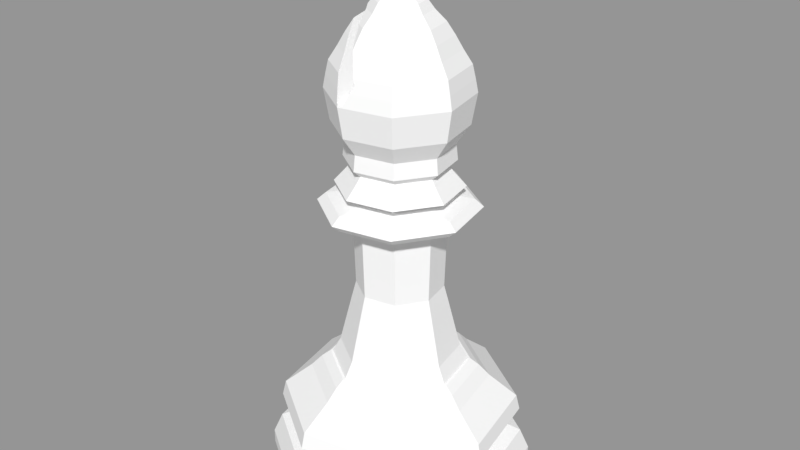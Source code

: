 # Source: WhiteBishop.blend  (saved by Blender 2.79.0; exported with 4.5.12 LTS)
import bpy
from mathutils import Matrix  # noqa: F401  (used for matrix-valued properties, if any)

bpy.ops.wm.read_factory_settings(use_empty=True)
scene = bpy.context.scene
scene.name = 'Scene'

# ---- collections
col_collection_1 = bpy.data.collections.new('Collection 1'); scene.collection.children.link(col_collection_1)

# ---- materials (node trees are filled in below, after node groups)
mat_whitepiese = bpy.data.materials.new('WhitePiese')
mat_whitepiese.alpha_threshold = 0.0
mat_whitepiese.use_transparent_shadow = False
mat_whitepiese.diffuse_color = (0.9258, 0.9258, 0.9258, 1.0)
mat_whitepiese.roughness = 0.5
mat_whitepiese.specular_intensity = 0.0935

# ---- material node trees

# ---- meshes
me_sphere = bpy.data.meshes.new('Sphere')
me_sphere.from_pydata([(0.03715, 0.1915, 7.234), (0.04568, 0.2355, 7.178), (0.06719, 0.3464, 7.085), (0.08478, 0.4371, 6.961), (0.1133, 0.5843, 6.809), (0.1349, 0.6953, 6.636), (0.155, 0.7992, 6.449), (0.1784, 0.9199, 6.254), (0.1868, 0.9628, 6.059), (0.1937, 0.9988, 5.871), (0.1793, 0.9242, 5.422), (0.1617, 0.1092, 7.234), (0.1988, 0.1342, 7.178), (0.2925, 0.1974, 7.085), (0.369, 0.2491, 6.961), (0.4933, 0.333, 6.809), (0.587, 0.3963, 6.636), (0.6747, 0.4555, 6.449), (0.7767, 0.5243, 6.254), (0.8129, 0.5488, 6.059), (0.8433, 0.5693, 5.871), (0.7803, 0.5268, 5.422), (0.1915, -0.03715, 7.234), (0.2355, -0.04568, 7.178), (0.3464, -0.06719, 7.085), (0.4371, -0.08478, 6.961), (0.5843, -0.1133, 6.809), (0.6953, -0.1349, 6.636), (0.7992, -0.155, 6.449), (0.9199, -0.1784, 6.254), (0.9628, -0.1868, 6.059), (0.9988, -0.1937, 5.871), (0.9242, -0.1793, 5.422), (0.1092, -0.1617, 7.234), (0.1342, -0.1988, 7.178), (0.1974, -0.2925, 7.085), (0.2491, -0.369, 6.961), (0.333, -0.4933, 6.809), (0.3963, -0.587, 6.636), (0.4555, -0.6747, 6.449), (0.5243, -0.7767, 6.254), (0.5488, -0.8129, 6.059), (0.5693, -0.8433, 5.871), (0.5268, -0.7803, 5.422), (-0.03715, -0.1915, 7.234), (-0.04568, -0.2355, 7.178), (-0.06719, -0.3464, 7.085), (-0.08478, -0.4371, 6.961), (-0.1133, -0.5843, 6.809), (-0.1349, -0.6953, 6.636), (-0.1937, -0.9988, 5.871), (-0.1793, -0.9242, 5.422), (-0.1617, -0.1092, 7.234), (-0.1988, -0.1342, 7.178), (-0.2925, -0.1974, 7.085), (-0.4933, -0.333, 6.809), (-0.587, -0.3963, 6.636), (-0.6747, -0.4555, 6.449), (-0.7767, -0.5243, 6.254), (-0.8129, -0.5488, 6.059), (-0.8433, -0.5693, 5.871), (-0.7803, -0.5268, 5.422), (-0.1915, 0.03715, 7.234), (-0.2355, 0.04568, 7.178), (-0.3464, 0.06719, 7.085), (-0.5843, 0.1133, 6.809), (-0.6953, 0.1349, 6.636), (-0.7992, 0.155, 6.449), (-0.9199, 0.1784, 6.254), (-0.9628, 0.1868, 6.059), (-0.9988, 0.1937, 5.871), (-0.9242, 0.1793, 5.422), (-0.1092, 0.1617, 7.234), (-0.1342, 0.1988, 7.178), (-0.1974, 0.2925, 7.085), (-0.2491, 0.369, 6.961), (-0.4555, 0.6747, 6.449), (-0.5243, 0.7767, 6.254), (-0.5488, 0.8129, 6.059), (-0.5693, 0.8433, 5.871), (-0.5268, 0.7803, 5.422), (0.3814, 1.917, 0.01017), (0.1948, 0.9785, 1.758), (1.625, 1.085, 0.01017), (0.8301, 0.554, 1.758), (1.917, -0.382, 0.01017), (0.9792, -0.1954, 1.758), (1.086, -1.626, 0.01017), (0.5547, -0.8307, 1.758), (-0.3813, -1.918, 0.01017), (-0.1947, -0.9798, 1.758), (-1.625, -1.087, 0.01017), (-0.83, -0.5553, 1.758), (-1.917, 0.3807, 0.01017), (-0.9791, 0.1941, 1.758), (-1.086, 1.625, 0.01017), (-0.5546, 0.8294, 1.758), (0.2266, 1.138, 1.66), (0.258, 1.296, 1.489), (0.9657, 0.6446, 1.66), (1.099, 0.7339, 1.489), (1.139, -0.2272, 1.66), (1.297, -0.2586, 1.489), (0.6453, -0.9663, 1.66), (0.7346, -1.1, 1.489), (-0.2265, -1.14, 1.66), (-0.2579, -1.297, 1.489), (-0.9656, -0.6459, 1.66), (-1.099, -0.7352, 1.489), (-1.139, 0.2259, 1.66), (-1.297, 0.2573, 1.489), (-0.6452, 0.965, 1.66), (-0.7345, 1.099, 1.489), (0.3814, 1.917, 0.2177), (0.3547, 1.783, 0.5294), (1.625, 1.085, 0.2177), (1.512, 1.009, 0.5294), (1.917, -0.382, 0.2177), (1.783, -0.3554, 0.5294), (1.086, -1.626, 0.2177), (1.01, -1.512, 0.5294), (-0.3813, -1.918, 0.2177), (-0.3546, -1.784, 0.5294), (-1.625, -1.087, 0.2177), (-1.512, -1.011, 0.5294), (-1.917, 0.3807, 0.2177), (-1.783, 0.354, 0.5294), (-1.086, 1.625, 0.2177), (-1.01, 1.511, 0.5294), (0.3489, 1.753, 0.9177), (0.3383, 1.7, 1.151), (1.487, 0.9928, 0.9177), (1.441, 0.9625, 1.151), (1.754, -0.3495, 0.9177), (1.7, -0.3389, 1.151), (0.9935, -1.488, 0.9177), (0.9632, -1.442, 1.151), (-0.3488, -1.755, 0.9177), (-0.3382, -1.701, 1.151), (-1.487, -0.9941, 0.9177), (-1.441, -0.9638, 1.151), (-1.754, 0.3482, 0.9177), (-1.7, 0.3376, 1.151), (-0.9934, 1.486, 0.9177), (-0.9631, 1.441, 1.151), (1.324, 0.2896, 0.6509), (1.328, 0.2766, 0.6505), (1.337, 0.2652, 0.643), (1.333, 0.2514, 0.6505), (1.318, 0.2426, 0.7154), (1.328, 0.2634, 0.651), (1.324, 0.2817, 0.6508), (1.346, -0.03515, 0.6632), (1.347, -0.0006536, 0.6638), (1.355, 0.02567, 0.6509), (1.282, -0.2556, 0.763), (1.087, 0.7253, 0.763), (1.347, 0.03355, 0.6647), (0.726, -1.087, 0.763), (0.255, 1.281, 0.763), (1.321, -0.2634, 0.6638), (1.31, -0.2802, 0.7009), (1.315, -0.2622, 0.7153), (1.331, -0.2464, 0.6508), (1.23, -0.5475, 0.6632), (1.258, -0.5013, 0.6508), (1.1, -0.777, 0.6632), (1.133, -0.7161, 0.7155), (0.9809, -0.9327, 0.6504), (0.719, -1.139, 0.6632), (0.4981, -1.252, 0.6637), (0.5495, -1.237, 0.6504), (0.2628, -1.322, 0.6638), (0.2978, -1.321, 0.6504), (0.03455, -1.346, 0.6632), (-0.01862, -1.347, 0.6637), (-0.2963, -1.314, 0.6632), (-0.2443, -1.325, 0.6637), (-0.2823, -1.324, 0.6508), (-0.498, -1.252, 0.6637), (-0.7674, -1.116, 0.6508), (-0.9572, -0.9579, 0.651), (-1.1, -0.777, 0.6632), (-1.12, -0.7489, 0.6638), (-1.133, -0.7161, 0.7155), (-1.144, -0.7234, 0.6504), (-1.244, -0.5161, 0.6638), (-1.251, -0.4814, 0.7155), (-1.231, -0.5308, 0.7154), (-1.317, -0.2817, 0.6637), (-1.337, -0.2666, 0.643), (-1.324, -0.245, 0.6637), (-1.338, -0.2744, 0.64), (-1.321, -0.2709, 0.7282), (-1.314, -0.262, 0.7009), (-1.333, -0.2307, 0.6504), (-1.311, -0.2804, 0.7154), (-1.328, -0.2647, 0.651), (-0.2549, -1.282, 0.763), (-0.7259, 1.086, 0.763), (-1.356, 0.01217, 0.6505), (-1.086, -0.7266, 0.763), (-1.342, 0.02547, 0.7152), (-1.282, 0.2543, 0.763), (-1.339, 0.03381, 0.7155), (-1.353, 0.01802, 0.6508), (-1.347, -0.01777, 0.6662), (-1.31, 0.2789, 0.7009), (-1.312, 0.2869, 0.7152), (-1.318, 0.2441, 0.6985), (-1.253, 0.5184, 0.6505), (0.2019, 1.014, 1.758), (0.8603, 0.5742, 1.758), (1.015, -0.2025, 1.758), (0.5749, -0.861, 1.758), (-0.2018, -1.015, 1.758), (-0.8603, -0.5755, 1.758), (-1.015, 0.2012, 1.758), (-0.5748, 0.8596, 1.758), (0.1948, 0.9785, 1.758), (0.8301, 0.554, 1.758), (0.9792, -0.1954, 1.758), (0.5547, -0.8307, 1.758), (-0.1947, -0.9798, 1.758), (-0.83, -0.5553, 1.758), (-0.9791, 0.1941, 1.758), (-0.5546, 0.8294, 1.758), (0.1443, 0.7244, 4.725), (0.6147, 0.4101, 4.725), (0.7251, -0.1449, 4.725), (0.4108, -0.6153, 4.725), (-0.1442, -0.7257, 4.725), (-0.6146, -0.4114, 4.725), (-0.725, 0.1436, 4.725), (-0.4107, 0.614, 4.725), (0.8584, -0.1714, 1.988), (0.6878, -0.1375, 2.688), (0.6176, -0.1235, 2.965), (0.6483, -0.1296, 4.038), (-0.6482, 0.1283, 4.038), (-0.6175, 0.1222, 2.965), (-0.6877, 0.1361, 2.688), (-0.8583, 0.1701, 1.988), (0.3672, -0.5502, 4.038), (0.3499, -0.5242, 2.965), (0.3896, -0.5837, 2.688), (0.4863, -0.7283, 1.988), (0.129, 0.6475, 4.038), (0.1229, 0.6169, 2.965), (0.1368, 0.6871, 2.688), (0.1708, 0.8577, 1.988), (-0.3671, 0.5489, 4.038), (-0.3498, 0.5229, 2.965), (-0.3895, 0.5824, 2.688), (-0.4862, 0.727, 1.988), (-0.1289, -0.6489, 4.038), (-0.1228, -0.6182, 2.965), (-0.1367, -0.6884, 2.688), (-0.1707, -0.859, 1.988), (0.5496, 0.3665, 4.038), (0.5236, 0.3492, 2.965), (0.5831, 0.3889, 2.688), (0.7277, 0.4856, 1.988), (-0.5495, -0.3678, 4.038), (-0.5235, -0.3505, 2.965), (-0.583, -0.3902, 2.688), (-0.7276, -0.4869, 1.988), (1.006, -0.2007, 4.344), (1.006, -0.2007, 4.124), (1.127, -0.2249, 4.234), (-1.006, 0.1994, 4.124), (-1.006, 0.1994, 4.344), (-1.127, 0.2236, 4.234), (0.5698, -0.8533, 4.124), (0.5697, -0.8532, 4.344), (0.6386, -0.9563, 4.234), (0.2001, 1.005, 4.124), (0.2001, 1.005, 4.344), (0.2243, 1.127, 4.234), (-0.5697, 0.852, 4.124), (-0.5696, 0.8519, 4.344), (-0.6385, 0.955, 4.234), (-0.2, -1.006, 4.124), (-0.2, -1.006, 4.344), (-0.2242, -1.128, 4.234), (0.8527, 0.5691, 4.124), (0.8526, 0.569, 4.344), (0.9557, 0.6379, 4.234), (-0.8526, -0.5704, 4.124), (-0.8525, -0.5703, 4.344), (-0.9556, -0.6392, 4.234), (0.8907, -0.1778, 4.536), (0.6085, -0.1217, 4.411), (-0.6084, 0.1204, 4.411), (-0.8906, 0.1765, 4.536), (0.5045, -0.7557, 4.536), (0.3447, -0.5164, 4.411), (0.1772, 0.89, 4.536), (0.1211, 0.6077, 4.411), (-0.5044, 0.7544, 4.536), (-0.3446, 0.5151, 4.411), (-0.1771, -0.8913, 4.536), (-0.121, -0.6091, 4.411), (0.7551, 0.5038, 4.536), (0.5158, 0.344, 4.411), (-0.755, -0.5052, 4.536), (-0.5157, -0.3453, 4.411), (0.1452, 0.7397, 5.146), (0.1512, 0.7637, 4.914), (-0.4334, 0.6467, 4.914), (-0.4205, 0.6256, 5.146), (-0.7641, 0.1507, 4.914), (-0.7399, 0.145, 5.146), (-0.6472, -0.4339, 4.914), (-0.6259, -0.4208, 5.146), (-0.1511, -0.7646, 4.914), (-0.1452, -0.7402, 5.146), (0.4335, -0.6477, 4.914), (0.4205, -0.6262, 5.146), (0.7642, -0.1516, 4.914), (0.74, -0.1455, 5.146), (0.6473, 0.433, 4.914), (0.6259, 0.4203, 5.146), (0.1299, 0.6541, 4.816), (-0.371, 0.5542, 4.816), (-0.6546, 0.1293, 4.816), (-0.5547, -0.3717, 4.816), (-0.1298, -0.6552, 4.816), (0.3711, -0.5553, 4.816), (0.6547, -0.1304, 4.816), (0.5548, 0.3705, 4.816), (0.001544, 0.218, 7.714), (0.001544, 0.3257, 7.566), (0.001544, 0.3257, 7.383), (0.001544, 0.218, 7.235), (0.001544, 0.04386, 7.178), (0.1672, 0.09768, 7.714), (0.2696, 0.1309, 7.566), (0.2696, 0.1309, 7.383), (0.1672, 0.09768, 7.235), (0.1039, -0.09705, 7.714), (0.1672, -0.1841, 7.566), (0.1672, -0.1841, 7.383), (0.1039, -0.09705, 7.235), (0.001544, 0.04386, 7.771), (-0.1008, -0.09705, 7.714), (-0.1641, -0.1841, 7.566), (-0.1641, -0.1841, 7.383), (-0.1008, -0.09705, 7.235), (-0.1641, 0.09768, 7.714), (-0.2665, 0.1309, 7.566), (-0.2665, 0.1309, 7.383), (-0.1641, 0.09768, 7.235), (-0.09863, 0.7475, 6.449), (-0.3173, -0.2833, 6.961), (-0.2526, -0.4922, 6.809), (-0.1788, -0.6663, 6.636), (0.01868, 0.9042, 6.174), (-0.01531, 0.8804, 6.254), (-0.1437, -0.7408, 6.554), (-0.09863, -0.7877, 6.449), (-0.01531, -0.8867, 6.254), (0.01868, -0.8966, 6.174), (-0.1788, 0.6314, 6.636), (-0.2526, 0.5097, 6.809), (-0.2876, 0.426, 6.891), (-0.3173, 0.2659, 6.961), (-0.3616, 0.07013, 7.064), (-0.3385, -0.2285, 7.01), (-0.5035, 0.09765, 6.892), (-0.4828, -0.3259, 6.822), (-0.479, -0.3424, 6.809), (-0.4283, -0.5013, 6.636), (-0.3732, -0.6549, 6.449), (-0.3159, -0.8291, 6.254), (-0.1308, 0.9299, 5.886), (-0.04124, -0.9332, 6.059), (-0.1308, -0.9832, 5.886), (-0.04124, 0.9164, 6.059), (-0.3732, 0.6915, 6.449), (-0.4129, 0.6115, 6.584), (-0.479, 0.2725, 6.809), (-0.4283, 0.5387, 6.636), (-0.2178, 0.9059, 5.92), (-0.2586, 0.8721, 6.059), (-0.3159, 0.8192, 6.254), (-0.2586, -0.9154, 6.059), (-0.2178, -0.9724, 5.92), (-0.1923, -0.9914, 5.91)], [(146, 145), (150, 151), (190, 192)], [(0, 72, 62, 52, 44, 33, 22, 11), (1, 12, 13, 2), (8, 19, 20, 9), (0, 11, 12, 1), (7, 18, 19, 8), (6, 17, 18, 7), (5, 16, 17, 6), (4, 15, 16, 5), (3, 14, 15, 4), (2, 13, 14, 3), (31, 20, 19, 30), (24, 13, 12, 23), (25, 14, 13, 24), (26, 15, 14, 25), (27, 16, 15, 26), (28, 17, 16, 27), (29, 18, 17, 28), (30, 19, 18, 29), (23, 12, 11, 22), (46, 35, 34, 45), (35, 24, 23, 34), (48, 37, 36, 47), (37, 26, 25, 36), (39, 28, 27, 38), (41, 30, 29, 40), (49, 38, 37, 48), (38, 27, 26, 37), (40, 29, 28, 39), (50, 42, 41, 376, 377, 388), (42, 31, 30, 41), (45, 34, 33, 44), (34, 23, 22, 33), (47, 36, 35, 46), (36, 25, 24, 35), (58, 374, 373, 57), (59, 386, 374, 58), (53, 45, 44, 52), (60, 50, 388, 387, 386, 59), (54, 46, 45, 53), (10, 9, 20, 21), (55, 371, 370), (80, 79, 9, 10), (56, 372, 371, 55), (57, 373, 372, 56), (61, 60, 70, 71), (65, 55, 370, 369), (51, 50, 60, 61), (66, 56, 55, 65), (67, 57, 56, 66), (68, 58, 57, 67), (69, 59, 58, 68), (63, 53, 52, 62), (70, 60, 59, 69), (64, 54, 53, 63), (71, 70, 79, 80), (2, 74, 73, 1), (74, 64, 63, 73), (4, 364, 365, 75, 3), (6, 353, 363, 5), (76, 67, 66, 382, 380), (8, 378, 357, 358, 7), (78, 69, 68, 77), (43, 42, 50, 51), (21, 20, 31, 32), (7, 358, 353, 6), (77, 68, 67, 76), (9, 79, 78, 384, 383, 375, 378, 8), (79, 70, 69, 78), (32, 31, 42, 43), (1, 73, 72, 0), (73, 63, 62, 72), (3, 75, 74, 2), (75, 366, 367, 64, 74), (5, 363, 364, 4), (89, 87, 119, 121), (121, 119, 120, 122), (122, 120, 158, 198), (198, 158, 135, 137), (137, 135, 136, 138), (138, 136, 104, 106), (106, 104, 103, 105), (105, 103, 214, 215), (215, 214, 88, 90), (90, 88, 222, 223), (223, 222, 246, 258), (258, 246, 245, 257), (257, 245, 244, 256), (256, 244, 243, 255), (255, 243, 273, 282), (282, 273, 275, 284), (284, 275, 274, 283), (283, 274, 296, 302), (302, 296, 295, 301), (301, 295, 230, 231), (87, 85, 117, 119), (119, 117, 118, 120), (120, 118, 155, 158), (158, 155, 133, 135), (135, 133, 134, 136), (136, 134, 102, 104), (104, 102, 101, 103), (103, 101, 213, 214), (214, 213, 86, 88), (88, 86, 221, 222), (222, 221, 235, 246), (246, 235, 236, 245), (245, 236, 237, 244), (244, 237, 238, 243), (243, 238, 268, 273), (273, 268, 269, 275), (275, 269, 267, 274), (274, 267, 292, 296), (296, 292, 291, 295), (295, 291, 229, 230), (85, 83, 115, 117), (117, 115, 116, 118), (118, 116, 156, 155), (155, 156, 131, 133), (133, 131, 132, 134), (134, 132, 100, 102), (102, 100, 99, 101), (101, 99, 212, 213), (213, 212, 84, 86), (86, 84, 220, 221), (221, 220, 262, 235), (235, 262, 261, 236), (236, 261, 260, 237), (237, 260, 259, 238), (238, 259, 285, 268), (268, 285, 287, 269), (269, 287, 286, 267), (267, 286, 304, 292), (292, 304, 303, 291), (291, 303, 228, 229), (83, 81, 113, 115), (115, 113, 114, 116), (116, 114, 159, 156), (156, 159, 129, 131), (131, 129, 130, 132), (132, 130, 98, 100), (100, 98, 97, 99), (99, 97, 211, 212), (212, 211, 82, 84), (84, 82, 219, 220), (220, 219, 250, 262), (262, 250, 249, 261), (261, 249, 248, 260), (260, 248, 247, 259), (259, 247, 276, 285), (285, 276, 278, 287), (287, 278, 277, 286), (286, 277, 298, 304), (304, 298, 297, 303), (303, 297, 227, 228), (81, 95, 127, 113), (113, 127, 128, 114), (114, 128, 199, 159), (159, 199, 143, 129), (129, 143, 144, 130), (130, 144, 112, 98), (98, 112, 111, 97), (97, 111, 218, 211), (211, 218, 96, 82), (82, 96, 226, 219), (219, 226, 254, 250), (250, 254, 253, 249), (249, 253, 252, 248), (248, 252, 251, 247), (247, 251, 279, 276), (276, 279, 281, 278), (278, 281, 280, 277), (277, 280, 300, 298), (298, 300, 299, 297), (297, 299, 234, 227), (95, 93, 125, 127), (127, 125, 126, 128), (128, 126, 203, 199), (199, 203, 141, 143), (143, 141, 142, 144), (144, 142, 110, 112), (112, 110, 109, 111), (111, 109, 217, 218), (218, 217, 94, 96), (96, 94, 225, 226), (226, 225, 242, 254), (254, 242, 241, 253), (253, 241, 240, 252), (252, 240, 239, 251), (251, 239, 270, 279), (279, 270, 272, 281), (281, 272, 271, 280), (280, 271, 293, 300), (300, 293, 294, 299), (299, 294, 233, 234), (93, 91, 123, 125), (125, 123, 124, 126), (126, 124, 201, 203), (203, 201, 139, 141), (141, 139, 140, 142), (142, 140, 108, 110), (110, 108, 107, 109), (109, 107, 216, 217), (217, 216, 92, 94), (94, 92, 224, 225), (225, 224, 266, 242), (242, 266, 265, 241), (241, 265, 264, 240), (240, 264, 263, 239), (239, 263, 288, 270), (270, 288, 290, 272), (272, 290, 289, 271), (271, 289, 306, 293), (293, 306, 305, 294), (294, 305, 232, 233), (231, 232, 305, 301), (301, 305, 306, 302), (302, 306, 289, 283), (283, 289, 290, 284), (284, 290, 288, 282), (282, 288, 263, 255), (255, 263, 264, 256), (256, 264, 265, 257), (257, 265, 266, 258), (258, 266, 224, 223), (223, 224, 92, 90), (90, 92, 216, 215), (215, 216, 107, 105), (105, 107, 108, 106), (106, 108, 140, 138), (138, 140, 139, 137), (137, 139, 201, 198), (198, 201, 124, 122), (122, 124, 123, 121), (121, 123, 91, 89), (89, 91, 93, 95, 81, 83, 85, 87), (323, 227, 234, 324), (324, 234, 233, 325), (325, 233, 232, 326), (326, 232, 231, 327), (327, 231, 230, 328), (328, 230, 229, 329), (329, 229, 228, 330), (330, 228, 227, 323), (21, 322, 307, 10), (322, 321, 308, 307), (32, 320, 322, 21), (320, 319, 321, 322), (43, 318, 320, 32), (318, 317, 319, 320), (51, 316, 318, 43), (316, 315, 317, 318), (61, 314, 316, 51), (314, 313, 315, 316), (71, 312, 314, 61), (312, 311, 313, 314), (80, 310, 312, 71), (310, 309, 311, 312), (10, 307, 310, 80), (307, 308, 309, 310), (321, 330, 323, 308), (319, 329, 330, 321), (317, 328, 329, 319), (315, 327, 328, 317), (313, 326, 327, 315), (311, 325, 326, 313), (309, 324, 325, 311), (308, 323, 324, 309), (333, 332, 337, 338), (331, 344, 336), (334, 333, 338, 339), (332, 331, 336, 337), (335, 334, 339), (335, 339, 343), (338, 337, 341, 342), (336, 344, 340), (339, 338, 342, 343), (337, 336, 340, 341), (335, 343, 348), (342, 341, 346, 347), (340, 344, 345), (343, 342, 347, 348), (341, 340, 345, 346), (335, 348, 352), (347, 346, 350, 351), (345, 344, 349), (348, 347, 351, 352), (346, 345, 349, 350), (335, 352, 334), (351, 350, 332, 333), (349, 344, 331), (352, 351, 333, 334), (350, 349, 331, 332), (387, 383, 384, 385, 379, 380, 382, 381, 369, 370, 371, 372, 373, 374, 386), (377, 375, 383, 387, 388), (362, 357, 378, 375, 377, 376), (380, 379, 76), (385, 384, 78, 77), (361, 362, 376, 41, 40), (354, 355, 48, 47), (367, 368, 54, 64), (359, 360, 39, 38, 49), (357, 362, 361, 360, 359, 356, 355, 354, 368, 367, 366, 365, 364, 363, 353, 358), (355, 356, 49, 48), (381, 382, 66, 65), (360, 361, 40, 39), (379, 385, 77, 76), (356, 359, 49), (368, 354, 47, 46, 54), (365, 366, 75), (369, 381, 65)])
me_sphere.materials.append(mat_whitepiese)
me_sphere.use_remesh_preserve_volume = False
me_sphere.use_remesh_preserve_attributes = False
me_sphere.use_mirror_vertex_groups = False
me_sphere.update()

# ---- objects
ob_empty = bpy.data.objects.new('Empty', None)
ob_lpbishop = bpy.data.objects.new('LPBishop', me_sphere)

# ---- transforms, parenting, visibility, modifiers, constraints
ob_empty.location = (0.0, 0.0, 0.0)
ob_empty.empty_image_offset = (0.0, 0.0)
ob_empty.lineart.crease_threshold = 0.0
ob_lpbishop.location = (0.0, 0.0, 0.0)
ob_lpbishop.scale = (1.023, 1.023, 1.023)
ob_lpbishop.lineart.crease_threshold = 0.0

# ---- collection membership
col_collection_1.objects.link(ob_empty)
col_collection_1.objects.link(ob_lpbishop)

# ---- scene / render settings (as saved in the file)
scene.frame_start = 1; scene.frame_end = 250; scene.frame_set(1)
scene.render.engine = 'BLENDER_EEVEE_NEXT'
scene.render.resolution_percentage = 50
scene.render.dither_intensity = 0.0
scene.cycles.use_denoising = False
scene.cycles.samples = 128
scene.cycles.sampling_pattern = 'TABULATED_SOBOL'
scene.cycles.use_adaptive_sampling = False
scene.cycles.use_light_tree = False
scene.cycles.blur_glossy = 0.0
scene.cycles.sample_clamp_indirect = 0.0
scene.view_settings.view_transform = 'Standard'
bpy.context.view_layer.update()

# ---- added for rendering (the .blend has no active camera and no usable light): camera, sun + grey world if the file has none
cam_auto = bpy.data.cameras.new('AutoCamera')
cam_auto.lens = 50.0
cam_auto.sensor_width = 36.0
cam_auto.clip_end = 1000.0
ob_auto_camera = bpy.data.objects.new('AutoCamera', cam_auto)
scene.collection.objects.link(ob_auto_camera)
ob_auto_camera.location = (8.96189, -10.7549, 11.1497)
ob_auto_camera.rotation_euler = (1.09748, -7.21219e-08, 0.694738)
scene.camera = ob_auto_camera
light_auto_sun = bpy.data.lights.new('AutoSun', 'SUN')
light_auto_sun.energy = 3.0
light_auto_sun.angle = 0.0523599
ob_auto_sun = bpy.data.objects.new('AutoSun', light_auto_sun)
scene.collection.objects.link(ob_auto_sun)
ob_auto_sun.rotation_euler = (0.872665, 0.174533, 0.523599)
if scene.world is None:
    world_auto = bpy.data.worlds.new('AutoWorld')
    world_auto.color = (0.3, 0.3, 0.3)
    scene.world = world_auto
bpy.context.view_layer.update()

